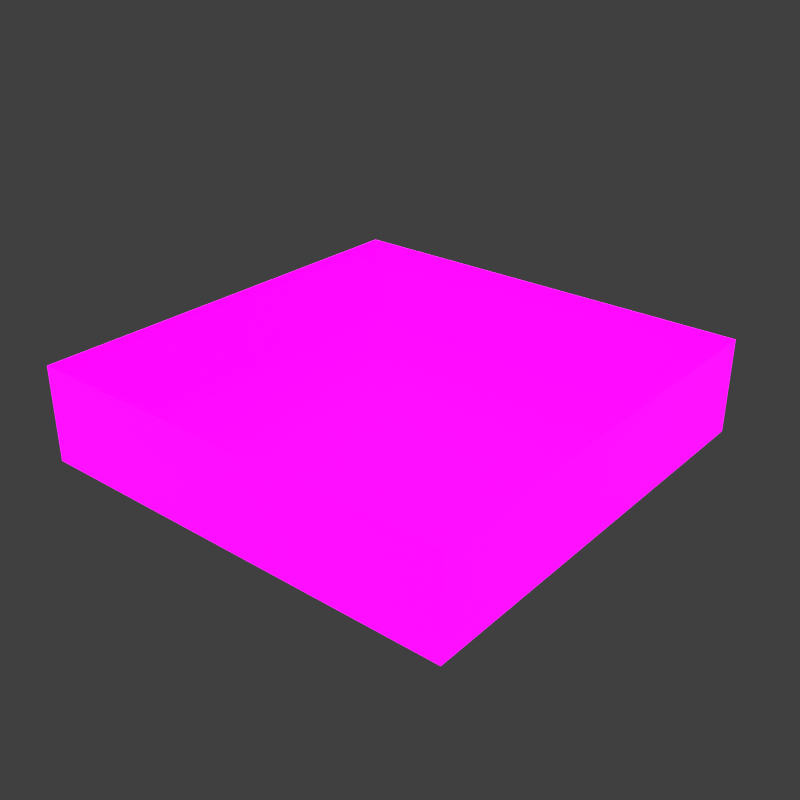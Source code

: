 # Source: Map.blend  (saved by Blender 3.4.6; exported with 4.5.12 LTS)
import bpy
from mathutils import Matrix  # noqa: F401  (used for matrix-valued properties, if any)

bpy.ops.wm.read_factory_settings(use_empty=True)
scene = bpy.context.scene
scene.name = 'Scene'

# ---- images (referenced by path relative to the original .blend; pixels are not part of the script)
import os
ASSET_DIR = os.environ.get("B2B_ASSET_DIR", "")  # directory of the original .blend (textures are referenced by path, not embedded)
HERE = os.path.dirname(os.path.abspath(__file__))  # packed textures are extracted next to this script under _unpacked/

def load_image(name, relpath, width, height, colorspace="sRGB"):
    """Load a texture the original file referenced (path relative to the .blend, or extracted next to this script)."""
    p = next((c for c in (os.path.join(HERE, relpath), os.path.join(ASSET_DIR, relpath)) if relpath and os.path.exists(c)), "")
    if p:
        img = bpy.data.images.load(p, check_existing=True)
        img.name = name
    else:  # same state as the original file: an image datablock whose file is absent (Cycles renders it pink)
        img = bpy.data.images.new(name, width, height)
        img.source = "FILE"
        img.filepath = "//" + (relpath or name)
    img.colorspace_settings.name = colorspace
    return img
img_mapcolor_png = load_image('mapCOLOR.png', 'mapCOLOR.png', 1024, 1024, 'sRGB')

# ---- materials (node trees are filled in below, after node groups)
mat_material = bpy.data.materials.new('Material')

# ---- material node trees
mat_material.use_nodes = True; mat_material.node_tree.nodes.clear()
_N = mat_material.node_tree.nodes; _L = mat_material.node_tree.links
n0 = _N.new('ShaderNodeOutputMaterial'); n0.name = 'Material Output'; n0.location = (300, 300)
n1 = _N.new('ShaderNodeBsdfPrincipled'); n1.name = 'Principled BSDF'; n1.location = (10, 300)
n1.distribution = 'GGX'
n1.subsurface_method = 'RANDOM_WALK_SKIN'
n1.inputs[3].default_value = 1.45
n1.inputs[28].default_value = 1.0
n2 = _N.new('ShaderNodeTexImage'); n2.name = 'Image Texture'; n2.location = (-307, 294)
n2.image = img_mapcolor_png
_L.new(n1.outputs[0], n0.inputs[0])
_L.new(n2.outputs[0], n1.inputs[0])
_L.new(n2.outputs[0], n1.inputs[27])
n0.is_active_output = True

# ---- world
world_world = bpy.data.worlds.new('World'); scene.world = world_world
world_world.use_nodes = True; world_world.node_tree.nodes.clear()
_N = world_world.node_tree.nodes; _L = world_world.node_tree.links
n0 = _N.new('ShaderNodeOutputWorld'); n0.name = 'World Output'; n0.location = (300, 300)
n1 = _N.new('ShaderNodeBackground'); n1.name = 'Background'; n1.location = (10, 300)
n1.inputs[0].default_value = (0.05088, 0.05088, 0.05088, 1.0)
_L.new(n1.outputs[0], n0.inputs[0])
n0.is_active_output = True
world_world.color = (0.05088, 0.05088, 0.05088)
world_world.use_sun_shadow = False
world_world.sun_shadow_jitter_overblur = 0.0

# ---- meshes
me_cube = bpy.data.meshes.new('Cube')
me_cube.from_pydata([(-8.0, -8.0, -0.001352), (-8.0, -8.0, 3.501), (-8.0, 8.0, -0.001352), (-8.0, 8.0, 3.501), (8.0, -8.0, -0.001352), (8.0, -8.0, 3.501), (8.0, 8.0, -0.001352), (8.0, 8.0, 3.501)], [], [(1, 0, 2), (3, 2, 6), (7, 6, 4), (5, 4, 0), (6, 2, 0), (1, 2, 3), (3, 6, 7), (7, 4, 5), (5, 0, 1), (6, 0, 4)])
_uv = me_cube.uv_layers.new(name='UVMap')
_uv.uv.foreach_set('vector', [0.625, 0.0, 0.375, 0.0, 0.375, 0.25, 0.625, 0.25, 0.375, 0.25, 0.375, 0.5, 0.625, 0.5, 0.375, 0.5, 0.375, 0.75, 0.625, 0.75, 0.375, 0.75, 0.375, 1.0, 0.375, 0.5, 0.125, 0.5, 0.125, 0.75, 0.625, 0.0, 0.375, 0.25, 0.625, 0.25, 0.625, 0.25, 0.375, 0.5, 0.625, 0.5, 0.625, 0.5, 0.375, 0.75, 0.625, 0.75, 0.625, 0.75, 0.375, 1.0, 0.625, 1.0, 0.375, 0.5, 0.125, 0.75, 0.375, 0.75])
_uv.active_render = True
_uv = me_cube.uv_layers.new(name='automap')
_uv.uv.foreach_set('vector', [0.03139, 0.9686, 0.1271, 0.9686, 0.1271, 0.5314, 0.8484, 0.4686, 0.9441, 0.4686, 0.9441, 0.03139, 0.5314, 0.4686, 0.6271, 0.4686, 0.6271, 0.03139, 0.6899, 0.4686, 0.7856, 0.4686, 0.7856, 0.03139, 0.4686, 0.03139, 0.03139, 0.03139, 0.03139, 0.4686, 0.03139, 0.9686, 0.1271, 0.5314, 0.03139, 0.5314, 0.8484, 0.4686, 0.9441, 0.03139, 0.8484, 0.03139, 0.5314, 0.4686, 0.6271, 0.03139, 0.5314, 0.03139, 0.6899, 0.4686, 0.7856, 0.03139, 0.6899, 0.03139, 0.4686, 0.03139, 0.03139, 0.4686, 0.4686, 0.4686])
me_cube.materials.append(mat_material)
me_cube.auto_texspace = False
me_cube.update()

# ---- objects
ob_cube_005 = bpy.data.objects.new('Cube.005', me_cube)

# ---- transforms, parenting, visibility, modifiers, constraints
ob_cube_005.location = (0.0, 0.0, 0.0)
ob_cube_005.scale = (10.0, 10.0, 10.0)

# ---- collection membership
scene.collection.objects.link(ob_cube_005)

# ---- scene / render settings (as saved in the file)
scene.frame_start = 1; scene.frame_end = 250; scene.frame_set(139)
scene.render.engine = 'CYCLES'
scene.render.image_settings.compression = 0
scene.render.resolution_x = 128
scene.render.resolution_y = 128
scene.render.filter_size = 0.01
scene.render.use_freestyle = True
scene.render.line_thickness = 0.03
scene.cycles.sampling_pattern = 'TABULATED_SOBOL'
scene.cycles.use_light_tree = False
scene.eevee.use_gtao = True
scene.eevee.gtao_quality = 0.3452
scene.eevee.gtao_distance = 21.42
scene.eevee.fast_gi_quality = 0.3452
scene.eevee.light_threshold = 0.277
scene.eevee.use_raytracing = True
scene.view_settings.look = 'Medium High Contrast'
scene.view_settings.view_transform = 'Standard'
bpy.context.view_layer.update()

# ---- added for rendering (the .blend has no active camera and no usable light): camera, sun
cam_auto = bpy.data.cameras.new('AutoCamera')
cam_auto.lens = 50.0
cam_auto.sensor_width = 36.0
cam_auto.clip_end = 3717.91
ob_auto_camera = bpy.data.objects.new('AutoCamera', cam_auto)
scene.collection.objects.link(ob_auto_camera)
ob_auto_camera.location = (211.848, -254.217, 186.978)
ob_auto_camera.rotation_euler = (1.09748, -7.21219e-08, 0.694738)
scene.camera = ob_auto_camera
light_auto_sun = bpy.data.lights.new('AutoSun', 'SUN')
light_auto_sun.energy = 3.0
light_auto_sun.angle = 0.0523599
ob_auto_sun = bpy.data.objects.new('AutoSun', light_auto_sun)
scene.collection.objects.link(ob_auto_sun)
ob_auto_sun.rotation_euler = (0.872665, 0.174533, 0.523599)
bpy.context.view_layer.update()
